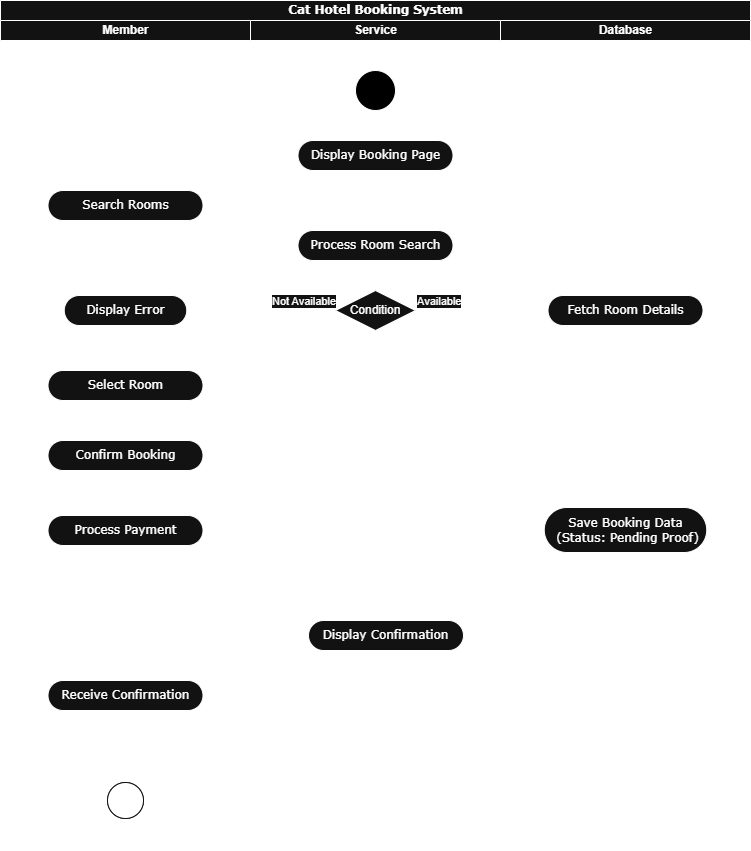

The diagram above was exported from draw.io. Its source (the exported page's mxGraphModel, read from the mxfile embedded in the PNG):
<mxGraphModel dx="1069" dy="643" grid="1" gridSize="10" guides="1" tooltips="1" connect="1" arrows="1" fold="1" page="1" pageScale="1" pageWidth="850" pageHeight="1100" background="none" math="0" shadow="0">
  <root>
    <mxCell id="0" />
    <mxCell id="1" parent="0" />
    <mxCell id="2" parent="1" style="swimlane;html=1;childLayout=stackLayout;startSize=20;rounded=0;shadow=0;comic=0;labelBackgroundColor=none;strokeWidth=1;fontFamily=Verdana;fontSize=12;align=center;" value="Cat Hotel Booking System" vertex="1">
      <mxGeometry height="850" width="750" x="40" y="20" as="geometry">
        <mxRectangle height="30" width="70" x="40" y="20" as="alternateBounds" />
      </mxGeometry>
    </mxCell>
    <mxCell id="3" parent="2" style="swimlane;html=1;startSize=20;" value="Member" vertex="1">
      <mxGeometry height="830" width="250" y="20" as="geometry" />
    </mxCell>
    <mxCell id="4" parent="3" style="shape=mxgraph.bpmn.shape;html=1;verticalLabelPosition=bottom;labelBackgroundColor=#ffffff;verticalAlign=top;perimeter=ellipsePerimeter;outline=end;symbol=terminate;rounded=0;shadow=0;comic=0;strokeWidth=1;fontFamily=Verdana;fontSize=12;align=center;" value="" vertex="1">
      <mxGeometry height="40" width="40" x="105" y="760" as="geometry" />
    </mxCell>
    <mxCell id="5" parent="3" style="rounded=1;whiteSpace=wrap;html=1;shadow=0;comic=0;labelBackgroundColor=none;strokeWidth=1;fontFamily=Verdana;fontSize=12;align=center;arcSize=50;" value="Search Rooms" vertex="1">
      <mxGeometry height="30" width="155" x="47.5" y="170" as="geometry" />
    </mxCell>
    <mxCell id="6" parent="3" style="rounded=1;whiteSpace=wrap;html=1;shadow=0;comic=0;labelBackgroundColor=none;strokeWidth=1;fontFamily=Verdana;fontSize=12;align=center;arcSize=50;" value="Display Error" vertex="1">
      <mxGeometry height="30" width="122.5" x="63.75" y="275" as="geometry" />
    </mxCell>
    <mxCell id="7" edge="1" parent="3" source="8" style="edgeStyle=orthogonalEdgeStyle;rounded=0;orthogonalLoop=1;jettySize=auto;html=1;" target="10">
      <mxGeometry relative="1" as="geometry" />
    </mxCell>
    <mxCell id="8" parent="3" style="rounded=1;whiteSpace=wrap;html=1;shadow=0;comic=0;labelBackgroundColor=none;strokeWidth=1;fontFamily=Verdana;fontSize=12;align=center;arcSize=50;" value="Select Room" vertex="1">
      <mxGeometry height="30" width="155" x="47.5" y="350" as="geometry" />
    </mxCell>
    <mxCell id="9" edge="1" parent="3" source="10" style="edgeStyle=orthogonalEdgeStyle;rounded=0;orthogonalLoop=1;jettySize=auto;html=1;entryX=0.5;entryY=0;entryDx=0;entryDy=0;" target="11">
      <mxGeometry relative="1" as="geometry" />
    </mxCell>
    <mxCell id="10" parent="3" style="rounded=1;whiteSpace=wrap;html=1;shadow=0;comic=0;labelBackgroundColor=none;strokeWidth=1;fontFamily=Verdana;fontSize=12;align=center;arcSize=50;" value="Confirm Booking" vertex="1">
      <mxGeometry height="30" width="155" x="47.5" y="420" as="geometry" />
    </mxCell>
    <mxCell id="11" parent="3" style="rounded=1;whiteSpace=wrap;html=1;shadow=0;comic=0;labelBackgroundColor=none;strokeWidth=1;fontFamily=Verdana;fontSize=12;align=center;arcSize=50;" value="Process Payment" vertex="1">
      <mxGeometry height="30" width="155" x="47.5" y="495" as="geometry" />
    </mxCell>
    <mxCell id="12" edge="1" parent="3" source="13" style="edgeStyle=orthogonalEdgeStyle;rounded=0;orthogonalLoop=1;jettySize=auto;html=1;entryX=0.5;entryY=0;entryDx=0;entryDy=0;" target="4">
      <mxGeometry relative="1" as="geometry" />
    </mxCell>
    <mxCell id="13" parent="3" style="rounded=1;whiteSpace=wrap;html=1;shadow=0;comic=0;labelBackgroundColor=none;strokeWidth=1;fontFamily=Verdana;fontSize=12;align=center;arcSize=50;" value="Receive Confirmation" vertex="1">
      <mxGeometry height="30" width="155" x="47.5" y="660" as="geometry" />
    </mxCell>
    <mxCell id="14" parent="2" style="swimlane;html=1;startSize=20;" value="Service" vertex="1">
      <mxGeometry height="830" width="250" x="250" y="20" as="geometry" />
    </mxCell>
    <mxCell id="15" parent="14" style="ellipse;whiteSpace=wrap;html=1;rounded=0;shadow=0;comic=0;labelBackgroundColor=none;strokeWidth=1;fillColor=#000000;fontFamily=Verdana;fontSize=12;align=center;" value="" vertex="1">
      <mxGeometry height="40" width="40" x="105" y="50" as="geometry" />
    </mxCell>
    <mxCell id="16" parent="14" style="rounded=1;whiteSpace=wrap;html=1;shadow=0;comic=0;labelBackgroundColor=none;strokeWidth=1;fontFamily=Verdana;fontSize=12;align=center;arcSize=50;" value="Display Booking Page" vertex="1">
      <mxGeometry height="30" width="155" x="47.5" y="120" as="geometry" />
    </mxCell>
    <mxCell id="17" edge="1" parent="14" source="15" style="edgeStyle=orthogonalEdgeStyle;rounded=0;html=1;labelBackgroundColor=none;startArrow=none;startFill=0;startSize=5;endArrow=classicThin;endFill=1;endSize=5;jettySize=auto;orthogonalLoop=1;strokeWidth=1;fontFamily=Verdana;fontSize=12" target="16">
      <mxGeometry relative="1" as="geometry" />
    </mxCell>
    <mxCell id="18" edge="1" parent="14" source="19" style="edgeStyle=orthogonalEdgeStyle;rounded=0;orthogonalLoop=1;jettySize=auto;html=1;" target="20">
      <mxGeometry relative="1" as="geometry" />
    </mxCell>
    <mxCell id="19" parent="14" style="rounded=1;whiteSpace=wrap;html=1;shadow=0;comic=0;labelBackgroundColor=none;strokeWidth=1;fontFamily=Verdana;fontSize=12;align=center;arcSize=50;" value="Process Room Search" vertex="1">
      <mxGeometry height="30" width="155" x="47.5" y="210" as="geometry" />
    </mxCell>
    <mxCell id="20" parent="14" style="rhombus;whiteSpace=wrap;html=1;fontColor=#000000;fillColor=default;strokeColor=default;" value="&lt;font style=&quot;color: rgb(255, 255, 255);&quot;&gt;Condition&lt;/font&gt;" vertex="1">
      <mxGeometry height="40" width="80" x="85" y="270" as="geometry" />
    </mxCell>
    <mxCell id="21" parent="14" style="rounded=1;whiteSpace=wrap;html=1;shadow=0;comic=0;labelBackgroundColor=none;strokeWidth=1;fontFamily=Verdana;fontSize=12;align=center;arcSize=50;" value="Display Confirmation" vertex="1">
      <mxGeometry height="30" width="155" x="58" y="600" as="geometry" />
    </mxCell>
    <mxCell id="22" parent="2" style="swimlane;html=1;startSize=20;" value="Database" vertex="1">
      <mxGeometry height="830" width="250" x="500" y="20" as="geometry" />
    </mxCell>
    <mxCell id="23" parent="22" style="rounded=1;whiteSpace=wrap;html=1;shadow=0;comic=0;labelBackgroundColor=none;strokeWidth=1;fontFamily=Verdana;fontSize=12;align=center;arcSize=50;" value="Fetch Room Details" vertex="1">
      <mxGeometry height="30" width="155" x="47.5" y="275" as="geometry" />
    </mxCell>
    <mxCell id="24" parent="22" style="rounded=1;whiteSpace=wrap;html=1;shadow=0;comic=0;labelBackgroundColor=none;strokeWidth=1;fontFamily=Verdana;fontSize=12;align=center;arcSize=50;" value="Save Booking Data&lt;br&gt;&amp;nbsp;(Status: Pending Proof)" vertex="1">
      <mxGeometry height="45" width="162.5" x="43.75" y="487" as="geometry" />
    </mxCell>
    <mxCell id="25" edge="1" parent="2" source="20" style="edgeStyle=orthogonalEdgeStyle;html=1;align=left;verticalAlign=bottom;endArrow=classic;endSize=8;strokeColor=#FFFFFF;rounded=0;exitX=0;exitY=0.5;exitDx=0;exitDy=0;entryX=1;entryY=0.5;entryDx=0;entryDy=0;endFill=1;" target="6" value="Not Available">
      <mxGeometry relative="1" x="-0.1261" as="geometry">
        <mxPoint as="offset" />
        <mxPoint x="297.5" y="350" as="sourcePoint" />
        <mxPoint x="150" y="310" as="targetPoint" />
      </mxGeometry>
    </mxCell>
    <mxCell id="26" edge="1" parent="2" source="16" style="edgeStyle=orthogonalEdgeStyle;rounded=0;orthogonalLoop=1;jettySize=auto;html=1;exitX=0;exitY=0.5;exitDx=0;exitDy=0;" target="5">
      <mxGeometry relative="1" as="geometry" />
    </mxCell>
    <mxCell id="27" edge="1" parent="2" source="5" style="edgeStyle=orthogonalEdgeStyle;rounded=0;orthogonalLoop=1;jettySize=auto;html=1;entryX=0.5;entryY=0;entryDx=0;entryDy=0;" target="19">
      <mxGeometry relative="1" as="geometry" />
    </mxCell>
    <mxCell id="28" edge="1" parent="2" source="20" style="edgeStyle=orthogonalEdgeStyle;html=1;align=left;verticalAlign=bottom;endArrow=classic;endSize=8;strokeColor=#FFFFFF;rounded=0;entryX=0;entryY=0.5;entryDx=0;entryDy=0;endFill=1;" target="23" value="Available">
      <mxGeometry relative="1" x="-1" as="geometry">
        <mxPoint x="530" y="310" as="targetPoint" />
      </mxGeometry>
    </mxCell>
    <mxCell id="29" edge="1" parent="2" source="23" style="edgeStyle=orthogonalEdgeStyle;rounded=0;orthogonalLoop=1;jettySize=auto;html=1;entryX=1;entryY=0.5;entryDx=0;entryDy=0;" target="8">
      <mxGeometry relative="1" as="geometry">
        <Array as="points">
          <mxPoint x="625" y="385" />
        </Array>
      </mxGeometry>
    </mxCell>
    <mxCell id="30" edge="1" parent="2" source="11" style="edgeStyle=orthogonalEdgeStyle;rounded=0;orthogonalLoop=1;jettySize=auto;html=1;entryX=0;entryY=0.5;entryDx=0;entryDy=0;" target="24">
      <mxGeometry relative="1" as="geometry" />
    </mxCell>
    <mxCell id="31" edge="1" parent="2" source="24" style="edgeStyle=orthogonalEdgeStyle;rounded=0;orthogonalLoop=1;jettySize=auto;html=1;entryX=1;entryY=0.5;entryDx=0;entryDy=0;" target="21">
      <mxGeometry relative="1" as="geometry">
        <Array as="points">
          <mxPoint x="630" y="635" />
        </Array>
      </mxGeometry>
    </mxCell>
    <mxCell id="32" edge="1" parent="2" source="21" style="edgeStyle=orthogonalEdgeStyle;rounded=0;orthogonalLoop=1;jettySize=auto;html=1;entryX=1;entryY=0.5;entryDx=0;entryDy=0;" target="13">
      <mxGeometry relative="1" as="geometry">
        <Array as="points">
          <mxPoint x="380" y="695" />
        </Array>
      </mxGeometry>
    </mxCell>
  </root>
</mxGraphModel>